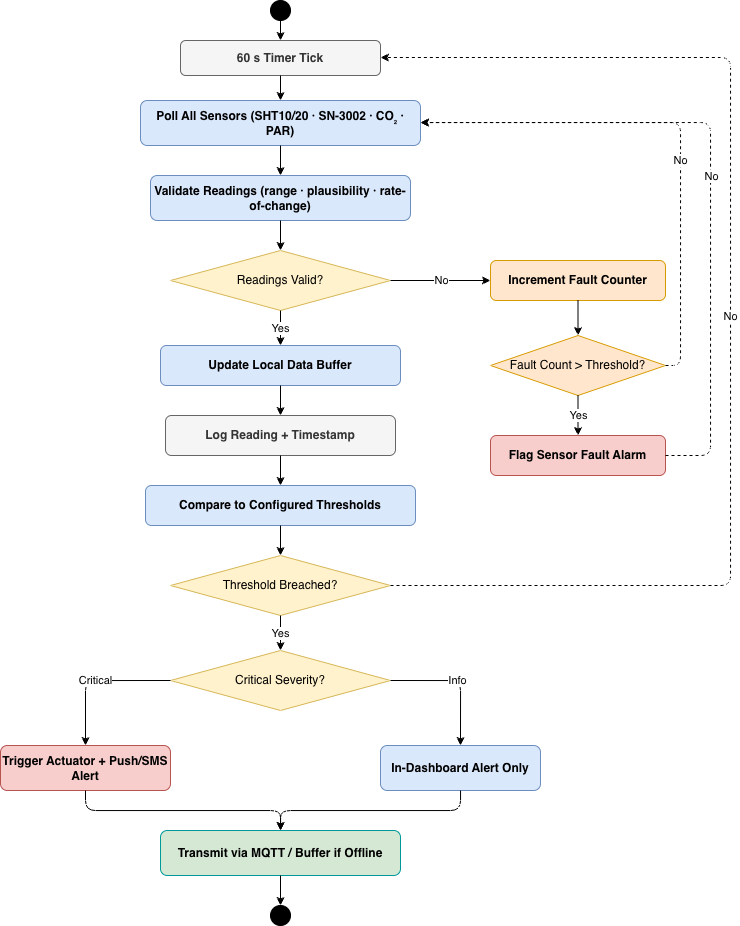

The diagram above was exported from draw.io. Its source (the exported page's mxGraphModel, read from the mxfile embedded in the PNG):
<mxGraphModel dx="1661" dy="935" grid="1" gridSize="10" guides="1" tooltips="1" connect="1" arrows="1" fold="1" page="0" pageScale="1" pageWidth="760" pageHeight="970" math="0" shadow="0">
  <root>
    <mxCell id="0" />
    <mxCell id="1" parent="0" />
    <mxCell id="2" parent="1" style="ellipse;aspect=fixed;fillColor=#000000;strokeColor=#000000;" value="" vertex="1">
      <mxGeometry height="20" width="20" x="290" y="10" as="geometry" />
    </mxCell>
    <mxCell id="3" parent="1" style="rounded=1;whiteSpace=wrap;html=1;fillColor=#f5f5f5;strokeColor=#666666;fontStyle=1;fontSize=12;fontColor=#333333;" value="60 s Timer Tick" vertex="1">
      <mxGeometry height="35" width="200" x="200" y="50" as="geometry" />
    </mxCell>
    <mxCell id="4" parent="1" style="rounded=1;whiteSpace=wrap;html=1;fillColor=#dae8fc;strokeColor=#6c8ebf;fontStyle=1;fontSize=12;" value="Poll All Sensors (SHT10/20 · SN-3002 · CO₂ · PAR)" vertex="1">
      <mxGeometry height="45" width="280" x="160" y="110" as="geometry" />
    </mxCell>
    <mxCell id="5" parent="1" style="rounded=1;whiteSpace=wrap;html=1;fillColor=#dae8fc;strokeColor=#6c8ebf;fontStyle=1;fontSize=12;" value="Validate Readings&amp;#xa;(range · plausibility · rate-of-change)" vertex="1">
      <mxGeometry height="45" width="260" x="170" y="185" as="geometry" />
    </mxCell>
    <mxCell id="6" parent="1" style="rhombus;whiteSpace=wrap;html=1;fillColor=#fff2cc;strokeColor=#d6b656;fontSize=12;" value="Readings Valid?" vertex="1">
      <mxGeometry height="60" width="220" x="190" y="260" as="geometry" />
    </mxCell>
    <mxCell id="7" parent="1" style="rounded=1;whiteSpace=wrap;html=1;fillColor=#ffe6cc;strokeColor=#d79b00;fontStyle=1;fontSize=12;" value="Increment Fault Counter" vertex="1">
      <mxGeometry height="40" width="175" x="510" y="270" as="geometry" />
    </mxCell>
    <mxCell id="8" parent="1" style="rhombus;whiteSpace=wrap;html=1;fillColor=#ffe6cc;strokeColor=#d79b00;fontSize=12;" value="Fault Count &amp;gt; Threshold?" vertex="1">
      <mxGeometry height="60" width="175" x="510" y="345" as="geometry" />
    </mxCell>
    <mxCell id="9" parent="1" style="rounded=1;whiteSpace=wrap;html=1;fillColor=#f8cecc;strokeColor=#b85450;fontStyle=1;fontSize=12;" value="Flag Sensor Fault Alarm" vertex="1">
      <mxGeometry height="40" width="175" x="510" y="445" as="geometry" />
    </mxCell>
    <mxCell id="10" parent="1" style="rounded=1;whiteSpace=wrap;html=1;fillColor=#dae8fc;strokeColor=#6c8ebf;fontStyle=1;fontSize=12;" value="Update Local Data Buffer" vertex="1">
      <mxGeometry height="40" width="240" x="180" y="355" as="geometry" />
    </mxCell>
    <mxCell id="11" parent="1" style="rounded=1;whiteSpace=wrap;html=1;fillColor=#f5f5f5;strokeColor=#666666;fontStyle=1;fontSize=12;fontColor=#333333;" value="Log Reading + Timestamp" vertex="1">
      <mxGeometry height="40" width="230" x="185" y="425" as="geometry" />
    </mxCell>
    <mxCell id="12" parent="1" style="rounded=1;whiteSpace=wrap;html=1;fillColor=#dae8fc;strokeColor=#6c8ebf;fontStyle=1;fontSize=12;" value="Compare to Configured Thresholds" vertex="1">
      <mxGeometry height="40" width="270" x="165" y="495" as="geometry" />
    </mxCell>
    <mxCell id="13" parent="1" style="rhombus;whiteSpace=wrap;html=1;fillColor=#fff2cc;strokeColor=#d6b656;fontSize=12;" value="Threshold Breached?" vertex="1">
      <mxGeometry height="60" width="220" x="190" y="565" as="geometry" />
    </mxCell>
    <mxCell id="14" parent="1" style="rhombus;whiteSpace=wrap;html=1;fillColor=#fff2cc;strokeColor=#d6b656;fontSize=12;" value="Critical Severity?" vertex="1">
      <mxGeometry height="60" width="220" x="190" y="660" as="geometry" />
    </mxCell>
    <mxCell id="15" parent="1" style="rounded=1;whiteSpace=wrap;html=1;fillColor=#f8cecc;strokeColor=#b85450;fontStyle=1;fontSize=12;" value="Trigger Actuator +&amp;#xa;Push/SMS Alert" vertex="1">
      <mxGeometry height="45" width="170" x="20" y="755" as="geometry" />
    </mxCell>
    <mxCell id="16" parent="1" style="rounded=1;whiteSpace=wrap;html=1;fillColor=#dae8fc;strokeColor=#6c8ebf;fontStyle=1;fontSize=12;" value="In-Dashboard&amp;#xa;Alert Only" vertex="1">
      <mxGeometry height="45" width="160" x="400" y="755" as="geometry" />
    </mxCell>
    <mxCell id="17" parent="1" style="rounded=1;whiteSpace=wrap;html=1;fillColor=#d5e8d4;strokeColor=#009999;fontStyle=1;fontSize=12;" value="Transmit via MQTT&amp;#xa;/ Buffer if Offline" vertex="1">
      <mxGeometry height="45" width="240" x="180" y="840" as="geometry" />
    </mxCell>
    <mxCell id="18" parent="1" style="ellipse;aspect=fixed;fillColor=#000000;strokeColor=#000000;double=1;" value="" vertex="1">
      <mxGeometry height="20" width="20" x="290" y="915" as="geometry" />
    </mxCell>
    <mxCell id="19" edge="1" parent="1" source="2" style="edgeStyle=orthogonalEdgeStyle;html=1;fontSize=11;" target="3" value="">
      <mxGeometry relative="1" as="geometry" />
    </mxCell>
    <mxCell id="20" edge="1" parent="1" source="3" style="edgeStyle=orthogonalEdgeStyle;html=1;fontSize=11;" target="4" value="">
      <mxGeometry relative="1" as="geometry" />
    </mxCell>
    <mxCell id="21" edge="1" parent="1" source="4" style="edgeStyle=orthogonalEdgeStyle;html=1;fontSize=11;" target="5" value="">
      <mxGeometry relative="1" as="geometry" />
    </mxCell>
    <mxCell id="22" edge="1" parent="1" source="5" style="edgeStyle=orthogonalEdgeStyle;html=1;fontSize=11;" target="6" value="">
      <mxGeometry relative="1" as="geometry" />
    </mxCell>
    <mxCell id="23" edge="1" parent="1" source="6" style="edgeStyle=orthogonalEdgeStyle;html=1;fontSize=11;exitX=0.5;exitY=1;entryX=0.5;entryY=0;" target="10" value="Yes">
      <mxGeometry relative="1" as="geometry" />
    </mxCell>
    <mxCell id="24" edge="1" parent="1" source="6" style="edgeStyle=orthogonalEdgeStyle;html=1;fontSize=11;exitX=1;exitY=0.5;entryX=0;entryY=0.5;" target="7" value="No">
      <mxGeometry relative="1" as="geometry" />
    </mxCell>
    <mxCell id="25" edge="1" parent="1" source="7" style="edgeStyle=orthogonalEdgeStyle;html=1;fontSize=11;" target="8" value="">
      <mxGeometry relative="1" as="geometry" />
    </mxCell>
    <mxCell id="26" edge="1" parent="1" source="8" style="edgeStyle=orthogonalEdgeStyle;html=1;fontSize=11;exitX=0.5;exitY=1;entryX=0.5;entryY=0;" target="9" value="Yes">
      <mxGeometry relative="1" as="geometry" />
    </mxCell>
    <mxCell id="27" edge="1" parent="1" source="9" style="edgeStyle=orthogonalEdgeStyle;html=1;fontSize=11;dashed=1;" target="4" value="">
      <mxGeometry relative="1" as="geometry">
        <Array as="points">
          <mxPoint x="730" y="465" />
          <mxPoint x="730" y="132" />
        </Array>
      </mxGeometry>
    </mxCell>
    <mxCell id="AcIFCJDrqsxLT85dD_AM-38" connectable="0" parent="27" style="edgeLabel;html=1;align=center;verticalAlign=middle;resizable=0;points=[];" value="No" vertex="1">
      <mxGeometry relative="1" x="-0.0291" as="geometry">
        <mxPoint as="offset" />
      </mxGeometry>
    </mxCell>
    <mxCell id="28" edge="1" parent="1" source="8" style="edgeStyle=orthogonalEdgeStyle;html=1;fontSize=11;dashed=1;" target="4" value="No">
      <mxGeometry relative="1" x="-0.1506" as="geometry">
        <mxPoint as="offset" />
        <Array as="points">
          <mxPoint x="700" y="375" />
          <mxPoint x="700" y="132" />
        </Array>
      </mxGeometry>
    </mxCell>
    <mxCell id="29" edge="1" parent="1" source="10" style="edgeStyle=orthogonalEdgeStyle;html=1;fontSize=11;" target="11" value="">
      <mxGeometry relative="1" as="geometry" />
    </mxCell>
    <mxCell id="30" edge="1" parent="1" source="11" style="edgeStyle=orthogonalEdgeStyle;html=1;fontSize=11;" target="12" value="">
      <mxGeometry relative="1" as="geometry" />
    </mxCell>
    <mxCell id="31" edge="1" parent="1" source="12" style="edgeStyle=orthogonalEdgeStyle;html=1;fontSize=11;" target="13" value="">
      <mxGeometry relative="1" as="geometry" />
    </mxCell>
    <mxCell id="32" edge="1" parent="1" source="13" style="edgeStyle=orthogonalEdgeStyle;html=1;fontSize=11;dashed=1;" target="3" value="No">
      <mxGeometry relative="1" as="geometry">
        <Array as="points">
          <mxPoint x="750" y="595" />
          <mxPoint x="750" y="67" />
        </Array>
      </mxGeometry>
    </mxCell>
    <mxCell id="33" edge="1" parent="1" source="13" style="edgeStyle=orthogonalEdgeStyle;html=1;fontSize=11;" target="14" value="Yes">
      <mxGeometry relative="1" as="geometry" />
    </mxCell>
    <mxCell id="34" edge="1" parent="1" source="14" style="edgeStyle=orthogonalEdgeStyle;html=1;fontSize=11;exitX=0;exitY=0.5;entryX=0.5;entryY=0;" target="15" value="Critical">
      <mxGeometry relative="1" as="geometry" />
    </mxCell>
    <mxCell id="35" edge="1" parent="1" source="14" style="edgeStyle=orthogonalEdgeStyle;html=1;fontSize=11;exitX=1;exitY=0.5;entryX=0.5;entryY=0;" target="16" value="Info">
      <mxGeometry relative="1" as="geometry" />
    </mxCell>
    <mxCell id="36" edge="1" parent="1" source="15" style="edgeStyle=orthogonalEdgeStyle;html=1;fontSize=11;" target="17" value="">
      <mxGeometry relative="1" as="geometry" />
    </mxCell>
    <mxCell id="37" edge="1" parent="1" source="16" style="edgeStyle=orthogonalEdgeStyle;html=1;fontSize=11;" target="17" value="">
      <mxGeometry relative="1" as="geometry" />
    </mxCell>
    <mxCell id="38" edge="1" parent="1" source="17" style="edgeStyle=orthogonalEdgeStyle;html=1;fontSize=11;" target="18" value="">
      <mxGeometry relative="1" as="geometry" />
    </mxCell>
  </root>
</mxGraphModel>